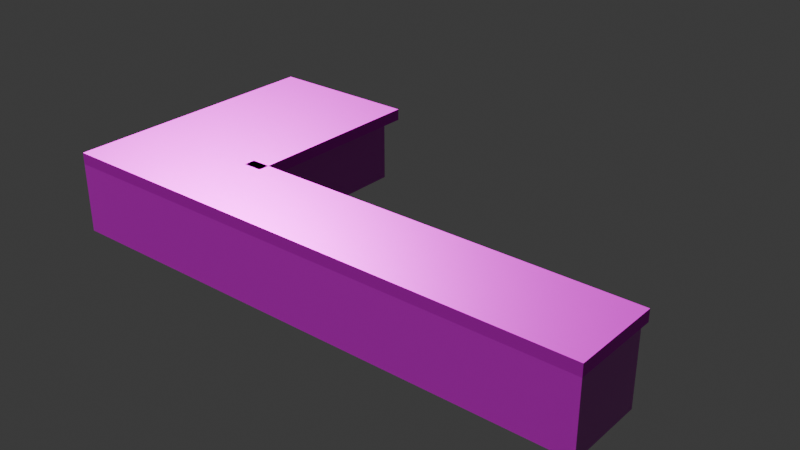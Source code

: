 # Source: kitchen1.blend  (saved by Blender 5.1.30; exported with 4.5.12 LTS)
import bpy
from mathutils import Matrix  # noqa: F401  (used for matrix-valued properties, if any)

bpy.ops.wm.read_factory_settings(use_empty=True)
scene = bpy.context.scene
scene.name = 'Scene'

# ---- collections
col_collection = bpy.data.collections.new('Collection'); scene.collection.children.link(col_collection)

# ---- images (referenced by path relative to the original .blend; pixels are not part of the script)
import os
ASSET_DIR = os.environ.get("B2B_ASSET_DIR", "")  # directory of the original .blend (textures are referenced by path, not embedded)
HERE = os.path.dirname(os.path.abspath(__file__))  # packed textures are extracted next to this script under _unpacked/

def load_image(name, relpath, width, height, colorspace="sRGB"):
    """Load a texture the original file referenced (path relative to the .blend, or extracted next to this script)."""
    p = next((c for c in (os.path.join(HERE, relpath), os.path.join(ASSET_DIR, relpath)) if relpath and os.path.exists(c)), "")
    if p:
        img = bpy.data.images.load(p, check_existing=True)
        img.name = name
    else:  # same state as the original file: an image datablock whose file is absent (Cycles renders it pink)
        img = bpy.data.images.new(name, width, height)
        img.source = "FILE"
        img.filepath = "//" + (relpath or name)
    img.colorspace_settings.name = colorspace
    return img
img_wood_planks_22_height_1k_png = load_image('wood_planks_22_height_1k.png', 'wood_planks_22_height_1k.png', 1024, 1024, 'Non-Color')
img_wood_planks_22_basecolor_1k_png = load_image('wood_planks_22_basecolor_1k.png', 'wood_planks_22_basecolor_1k.png', 1024, 1024, 'sRGB')
img_wood_planks_22_metallic_1k_png = load_image('wood_planks_22_metallic_1k.png', 'wood_planks_22_metallic_1k.png', 1024, 1024, 'Non-Color')
img_wood_planks_22_roughness_1k_png = load_image('wood_planks_22_roughness_1k.png', 'wood_planks_22_roughness_1k.png', 1024, 1024, 'Non-Color')
img_wood_planks_22_normal_gl_1k_png = load_image('wood_planks_22_normal_gl_1k.png', 'wood_planks_22_normal_gl_1k.png', 1024, 1024, 'Non-Color')
img_ground_tiles_01_height_1k_png = load_image('ground_tiles_01_height_1k.png', 'ground_tiles_01_height_1k.png', 1024, 1024, 'Non-Color')
img_ground_tiles_01_color_1k_png = load_image('ground_tiles_01_color_1k.png', 'ground_tiles_01_color_1k.png', 1024, 1024, 'sRGB')
img_ground_tiles_01_roughness_1k_png = load_image('ground_tiles_01_roughness_1k.png', 'ground_tiles_01_roughness_1k.png', 1024, 1024, 'Non-Color')
img_ground_tiles_01_normal_gl_1k_png = load_image('ground_tiles_01_normal_gl_1k.png', 'ground_tiles_01_normal_gl_1k.png', 1024, 1024, 'Non-Color')
img_ground_tiles_01_ambient_occlusion_1k_png = load_image('ground_tiles_01_ambient_occlusion_1k.png', 'ground_tiles_01_ambient_occlusion_1k.png', 1024, 1024, 'Non-Color')

# ---- materials (node trees are filled in below, after node groups)
mat_material_002 = bpy.data.materials.new('Material.002')
mat_material_003 = bpy.data.materials.new('Material.003')

# ---- material node trees
mat_material_002.use_nodes = True; mat_material_002.node_tree.nodes.clear()
_N = mat_material_002.node_tree.nodes; _L = mat_material_002.node_tree.links
n0 = _N.new('ShaderNodeBsdfPrincipled'); n0.name = 'Principled BSDF'; n0.location = (-200, 100)
n0.inputs[3].default_value = 1.0
n1 = _N.new('ShaderNodeOutputMaterial'); n1.name = 'Material Output'; n1.location = (200, 100)
n2 = _N.new('ShaderNodeTexImage'); n2.name = 'Image Texture'; n2.location = (85, -876)
n2.label = 'Displacement'
n2.image = img_wood_planks_22_height_1k_png
n3 = _N.new('ShaderNodeDisplacement'); n3.name = 'Displacement'; n3.location = (-100, -600)
n4 = _N.new('ShaderNodeTexImage'); n4.name = 'Image Texture.001'; n4.location = (85, -36)
n4.label = 'Base Color'
n4.image = img_wood_planks_22_basecolor_1k_png
n5 = _N.new('ShaderNodeTexImage'); n5.name = 'Image Texture.002'; n5.location = (85, -316)
n5.label = 'Metallic'
n5.image = img_wood_planks_22_metallic_1k_png
n6 = _N.new('ShaderNodeTexImage'); n6.name = 'Image Texture.003'; n6.location = (85, -596)
n6.label = 'Roughness'
n6.image = img_wood_planks_22_roughness_1k_png
n7 = _N.new('ShaderNodeTexImage'); n7.name = 'Image Texture.004'; n7.location = (85, -1156)
n7.label = 'Normal'
n7.image = img_wood_planks_22_normal_gl_1k_png
n8 = _N.new('ShaderNodeNormalMap'); n8.name = 'Normal Map'; n8.location = (-450, -820)
n9 = _N.new('ShaderNodeMapping'); n9.name = 'Mapping'; n9.location = (230, -36)
n9.inputs[3].default_value = (2.0, 2.0, 1.0)
n10 = _N.new('NodeReroute'); n10.name = 'Reroute'; n10.location = (35, -673)
n10.width = 10
n10.socket_idname = 'NodeSocketVector'
n11 = _N.new('ShaderNodeTexCoord'); n11.name = 'Texture Coordinate'; n11.location = (30, -36)
n12 = _N.new('NodeFrame'); n12.name = 'Frame'; n12.location = (-1480, 136)
n12.label = 'Mapping'
n12.width = 400
n13 = _N.new('NodeFrame'); n13.name = 'Frame.001'; n13.location = (-835, 336)
n13.label = 'Textures'
n13.width = 355
n2.parent = n13
n4.parent = n13
n5.parent = n13
n6.parent = n13
n7.parent = n13
n9.parent = n12
n10.parent = n13
n11.parent = n12
_L.new(n0.outputs[0], n1.inputs[0])
_L.new(n2.outputs[0], n3.inputs[0])
_L.new(n3.outputs[0], n1.inputs[2])
_L.new(n4.outputs[0], n0.inputs[0])
_L.new(n5.outputs[0], n0.inputs[1])
_L.new(n6.outputs[0], n0.inputs[2])
_L.new(n7.outputs[0], n8.inputs[1])
_L.new(n8.outputs[0], n0.inputs[5])
_L.new(n10.outputs[0], n4.inputs[0])
_L.new(n10.outputs[0], n5.inputs[0])
_L.new(n10.outputs[0], n6.inputs[0])
_L.new(n10.outputs[0], n2.inputs[0])
_L.new(n10.outputs[0], n7.inputs[0])
_L.new(n9.outputs[0], n10.inputs[0])
_L.new(n11.outputs[2], n9.inputs[0])
n1.is_active_output = True
mat_material_003.use_nodes = True; mat_material_003.node_tree.nodes.clear()
_N = mat_material_003.node_tree.nodes; _L = mat_material_003.node_tree.links
n0 = _N.new('ShaderNodeBsdfPrincipled'); n0.name = 'Principled BSDF'; n0.location = (-200, 100)
n1 = _N.new('ShaderNodeOutputMaterial'); n1.name = 'Material Output'; n1.location = (200, 100)
n2 = _N.new('ShaderNodeTexImage'); n2.name = 'Image Texture'; n2.location = (85, -876)
n2.label = 'Displacement'
n2.image = img_ground_tiles_01_height_1k_png
n3 = _N.new('ShaderNodeDisplacement'); n3.name = 'Displacement'; n3.location = (-100, -600)
n4 = _N.new('ShaderNodeTexImage'); n4.name = 'Image Texture.001'; n4.location = (85, -316)
n4.label = 'Base Color'
n4.image = img_ground_tiles_01_color_1k_png
n5 = _N.new('ShaderNodeTexImage'); n5.name = 'Image Texture.002'; n5.location = (85, -596)
n5.label = 'Roughness'
n5.image = img_ground_tiles_01_roughness_1k_png
n6 = _N.new('ShaderNodeTexImage'); n6.name = 'Image Texture.003'; n6.location = (85, -1156)
n6.label = 'Normal'
n6.image = img_ground_tiles_01_normal_gl_1k_png
n7 = _N.new('ShaderNodeNormalMap'); n7.name = 'Normal Map'; n7.location = (-450, -820)
n8 = _N.new('ShaderNodeTexImage'); n8.name = 'Image Texture.004'; n8.location = (85, -36)
n8.label = 'Ambient Occlusion'
n8.image = img_ground_tiles_01_ambient_occlusion_1k_png
n9 = _N.new('ShaderNodeMapping'); n9.name = 'Mapping'; n9.location = (230, -36)
n9.inputs[3].default_value = (2.0, 2.0, 1.0)
n10 = _N.new('NodeReroute'); n10.name = 'Reroute'; n10.location = (35, -673)
n10.width = 10
n10.socket_idname = 'NodeSocketVector'
n11 = _N.new('ShaderNodeTexCoord'); n11.name = 'Texture Coordinate'; n11.location = (30, -36)
n12 = _N.new('NodeFrame'); n12.name = 'Frame'; n12.location = (-1480, 136)
n12.label = 'Mapping'
n12.width = 400
n13 = _N.new('NodeFrame'); n13.name = 'Frame.001'; n13.location = (-835, 336)
n13.label = 'Textures'
n13.width = 355
n2.parent = n13
n4.parent = n13
n5.parent = n13
n6.parent = n13
n8.parent = n13
n9.parent = n12
n10.parent = n13
n11.parent = n12
_L.new(n0.outputs[0], n1.inputs[0])
_L.new(n2.outputs[0], n3.inputs[0])
_L.new(n3.outputs[0], n1.inputs[2])
_L.new(n4.outputs[0], n0.inputs[0])
_L.new(n5.outputs[0], n0.inputs[2])
_L.new(n6.outputs[0], n7.inputs[1])
_L.new(n7.outputs[0], n0.inputs[5])
_L.new(n10.outputs[0], n8.inputs[0])
_L.new(n10.outputs[0], n4.inputs[0])
_L.new(n10.outputs[0], n5.inputs[0])
_L.new(n10.outputs[0], n2.inputs[0])
_L.new(n10.outputs[0], n6.inputs[0])
_L.new(n9.outputs[0], n10.inputs[0])
_L.new(n11.outputs[2], n9.inputs[0])
n1.is_active_output = True

# ---- world
world_world = bpy.data.worlds.new('World'); scene.world = world_world
world_world.use_nodes = True; world_world.node_tree.nodes.clear()
_N = world_world.node_tree.nodes; _L = world_world.node_tree.links
n0 = _N.new('ShaderNodeOutputWorld'); n0.name = 'World Output'; n0.location = (200, 100)
n1 = _N.new('ShaderNodeBackground'); n1.name = 'Background'; n1.location = (-200, 100)
n1.inputs[0].default_value = (0.05088, 0.05088, 0.05088, 1.0)
_L.new(n1.outputs[0], n0.inputs[0])
n0.is_active_output = True
world_world.color = (0.05088, 0.05088, 0.05088)
world_world.sun_shadow_jitter_overblur = 0.0

# ---- meshes
me_cube_001 = bpy.data.meshes.new('Cube.001')
me_cube_001.from_pydata([(-1.0, -2.366, 0.4022), (-1.0, 1.0, 0.4022), (0.6629, -2.366, 0.4022), (0.6629, 1.0, 0.4022), (-1.0, -1.397, 0.4022), (0.6629, -1.397, 0.4022), (5.651, -1.397, 0.4022), (5.651, -2.366, 0.4022), (-1.0, -2.366, 0.2613), (-1.0, 1.0, 0.2613), (0.6629, 1.0, 0.2613), (0.6629, -2.366, 0.2613), (0.6629, -1.397, 0.2613), (-1.0, -1.397, 0.2613), (5.651, -2.366, 0.2613), (5.651, -1.397, 0.2613), (0.6629, -1.397, 0.2613), (5.651, -1.397, 0.2613), (0.6629, -1.397, 0.2613), (5.651, -1.397, 0.2613), (0.6629, -1.397, 0.2613), (5.651, -1.397, 0.2613), (5.651, -1.264, 0.4022), (0.6629, -1.264, 0.4022), (0.6629, -1.264, 0.2613), (5.651, -1.264, 0.2613), (0.8963, 1.0, 0.4022), (0.8963, -1.397, 0.4022), (0.8963, 1.0, 0.2613), (0.8963, -1.397, 0.2613)], [], [(13, 4, 1, 9), (9, 1, 3, 10), (5, 2, 7, 6), (11, 2, 0, 8), (5, 4, 0, 2), (3, 1, 4, 5), (12, 10, 28, 29), (8, 0, 4, 13), (15, 6, 7, 14), (5, 6, 22, 23), (2, 11, 14, 7), (16, 17, 19, 18), (12, 15, 17, 16), (18, 19, 21, 20), (24, 23, 22, 25), (15, 12, 24, 25), (12, 5, 23, 24), (6, 15, 25, 22), (28, 26, 27, 29), (5, 12, 29, 27), (10, 3, 26, 28), (3, 5, 27, 26)])
_uv = me_cube_001.uv_layers.new(name='UVMap')
_uv.uv.foreach_set('vector', [0.4501, 0.4894, 0.4501, 0.5106, 0.8104, 0.5106, 0.8104, 0.4894, 0.08611, 0.4894, 0.08611, 0.5106, 0.3361, 0.5106, 0.3361, 0.4894, 0.3361, 0.4501, 0.3361, 0.3043, 1.086, 0.3043, 1.086, 0.4501, 0.3361, 0.4894, 0.3361, 0.5106, 0.08611, 0.5106, 0.08611, 0.4894, 0.3361, 0.4501, 0.08611, 0.4501, 0.08611, 0.3043, 0.3361, 0.3043, 0.3361, 0.8104, 0.08611, 0.8104, 0.08611, 0.4501, 0.3361, 0.4501, 0.3361, 0.4501, 0.3361, 0.8104, 0.3712, 0.8104, 0.3712, 0.4501, 0.3043, 0.4894, 0.3043, 0.5106, 0.4501, 0.5106, 0.4501, 0.4894, 0.4501, 0.4894, 0.4501, 0.5106, 0.3043, 0.5106, 0.3043, 0.4894, 0.3361, 0.4501, 1.086, 0.4501, 1.086, 0.47, 0.3361, 0.47, 0.3361, 0.5106, 0.3361, 0.4894, 1.086, 0.4894, 1.086, 0.5106, 0.3361, 0.4501, 1.086, 0.4501, 1.086, 0.4501, 0.3361, 0.4501, 0.3361, 0.4501, 1.086, 0.4501, 1.086, 0.4501, 0.3361, 0.4501, 0.3361, 0.4501, 1.086, 0.4501, 1.086, 0.4501, 0.3361, 0.4501, 0.3361, 0.4894, 0.3361, 0.5106, 1.086, 0.5106, 1.086, 0.4894, 1.086, 0.4501, 0.3361, 0.4501, 0.3361, 0.47, 1.086, 0.47, 0.4501, 0.4894, 0.4501, 0.5106, 0.47, 0.5106, 0.47, 0.4894, 0.4501, 0.5106, 0.4501, 0.4894, 0.47, 0.4894, 0.47, 0.5106, 0.8104, 0.4894, 0.8104, 0.5106, 0.4501, 0.5106, 0.4501, 0.4894, 0.3361, 0.5106, 0.3361, 0.4894, 0.3712, 0.4894, 0.3712, 0.5106, 0.3361, 0.4894, 0.3361, 0.5106, 0.3712, 0.5106, 0.3712, 0.4894, 0.3361, 0.8104, 0.3361, 0.4501, 0.3712, 0.4501, 0.3712, 0.8104])
me_cube_001.materials.append(mat_material_002)
me_cube_001.update()
me_cube_002 = bpy.data.meshes.new('Cube.002')
me_cube_002.from_pydata([(-1.0, -2.366, -0.6), (-1.0, 1.0, -0.6), (0.6629, -2.366, -0.6), (0.6629, 1.0, -0.6), (-1.0, -1.397, -0.6), (0.6629, -1.397, -0.6), (5.651, -2.366, -0.6), (5.651, -1.397, -0.6), (-1.0, -2.366, 0.2613), (-1.0, 1.0, 0.2613), (0.6629, 1.0, 0.2613), (0.6629, -2.366, 0.2613), (0.6629, -1.397, 0.2613), (-1.0, -1.397, 0.2613), (5.651, -2.366, 0.2613), (5.651, -1.397, 0.2613), (0.6629, -1.397, 0.2613), (0.6629, -1.397, -0.6), (5.651, -1.397, 0.2613), (5.651, -1.397, -0.6), (0.6629, -1.397, 0.2613), (0.6629, -1.397, -0.6), (5.651, -1.397, 0.2613), (5.651, -1.397, -0.6), (0.6629, -1.397, 0.2613), (0.6629, -1.397, -0.6), (5.651, -1.397, 0.2613), (5.651, -1.397, -0.6)], [], [(4, 5, 2, 0), (1, 3, 5, 4), (11, 2, 6, 14), (2, 5, 7, 6), (5, 12, 16, 17), (7, 15, 14, 6), (0, 8, 13, 4), (3, 10, 12, 5), (2, 11, 8, 0), (1, 9, 10, 3), (4, 13, 9, 1), (7, 5, 17, 19), (15, 7, 19, 18), (22, 23, 27, 26), (18, 19, 23, 22), (19, 17, 21, 23), (17, 16, 20, 21), (25, 24, 26, 27), (23, 21, 25, 27), (21, 20, 24, 25)])
_uv = me_cube_002.uv_layers.new(name='UVMap')
_uv.uv.foreach_set('vector', [0.03749, 0.4841, 0.2875, 0.4841, 0.2875, 0.3383, 0.03749, 0.3383, 0.03749, 0.8444, 0.2875, 0.8444, 0.2875, 0.4841, 0.03749, 0.4841, 0.2875, 0.5842, 0.2875, 0.4547, 1.037, 0.4547, 1.037, 0.5842, 0.2875, 0.3383, 0.2875, 0.4841, 1.037, 0.4841, 1.037, 0.3383, 0.2875, 0.4841, 0.2875, 0.4841, 0.2875, 0.4841, 0.2875, 0.4841, 0.4841, 0.4547, 0.4841, 0.5842, 0.3383, 0.5842, 0.3383, 0.4547, 0.3383, 0.4547, 0.3383, 0.5842, 0.4841, 0.5842, 0.4841, 0.4547, 0.8444, 0.4547, 0.8444, 0.5842, 0.4841, 0.5842, 0.4841, 0.4547, 0.2875, 0.4547, 0.2875, 0.5842, 0.03749, 0.5842, 0.03749, 0.4547, 0.03749, 0.4547, 0.03749, 0.5842, 0.2875, 0.5842, 0.2875, 0.4547, 0.4841, 0.4547, 0.4841, 0.5842, 0.8444, 0.5842, 0.8444, 0.4547, 1.037, 0.4841, 0.2875, 0.4841, 0.2875, 0.4841, 1.037, 0.4841, 1.037, 0.4841, 1.037, 0.4841, 1.037, 0.4841, 1.037, 0.4841, 1.037, 0.4841, 1.037, 0.4841, 1.037, 0.4841, 1.037, 0.4841, 1.037, 0.4841, 1.037, 0.4841, 1.037, 0.4841, 1.037, 0.4841, 1.037, 0.4841, 0.2875, 0.4841, 0.2875, 0.4841, 1.037, 0.4841, 0.2875, 0.4841, 0.2875, 0.4841, 0.2875, 0.4841, 0.2875, 0.4841, 0.2875, 0.4547, 0.2875, 0.5842, 1.037, 0.5842, 1.037, 0.4547, 1.037, 0.4841, 0.2875, 0.4841, 0.2875, 0.4841, 1.037, 0.4841, 0.2875, 0.4841, 0.2875, 0.4841, 0.2875, 0.4841, 0.2875, 0.4841])
me_cube_002.materials.append(mat_material_003)
me_cube_002.update()

# ---- objects
ob_blat = bpy.data.objects.new('blat', me_cube_001)
ob_nogi = bpy.data.objects.new('nogi', me_cube_002)

# ---- transforms, parenting, visibility, modifiers, constraints
ob_blat.location = (0.0, 0.0, 0.6052)
ob_nogi.location = (0.0, 0.0, 0.6052)

# ---- collection membership
col_collection.objects.link(ob_blat)
col_collection.objects.link(ob_nogi)

# ---- scene / render settings (as saved in the file)
scene.frame_start = 1; scene.frame_end = 250; scene.frame_set(1)
scene.render.engine = 'BLENDER_EEVEE_NEXT'
scene.render.bake_bias = 0.0
scene.render.bake_samples = 0
scene.cycles.sampling_pattern = 'TABULATED_SOBOL'
scene.eevee.use_volume_custom_range = False
bpy.context.view_layer.update()

# ---- added for rendering (the .blend has no active camera and no usable light): camera, sun
cam_auto = bpy.data.cameras.new('AutoCamera')
cam_auto.lens = 50.0
cam_auto.sensor_width = 36.0
cam_auto.clip_end = 1000.0
ob_auto_camera = bpy.data.objects.new('AutoCamera', cam_auto)
scene.collection.objects.link(ob_auto_camera)
ob_auto_camera.location = (9.28457, -9.03391, 6.07356)
ob_auto_camera.rotation_euler = (1.09748, -7.21219e-08, 0.694738)
scene.camera = ob_auto_camera
light_auto_sun = bpy.data.lights.new('AutoSun', 'SUN')
light_auto_sun.energy = 3.0
light_auto_sun.angle = 0.0523599
ob_auto_sun = bpy.data.objects.new('AutoSun', light_auto_sun)
scene.collection.objects.link(ob_auto_sun)
ob_auto_sun.rotation_euler = (0.872665, 0.174533, 0.523599)
bpy.context.view_layer.update()
